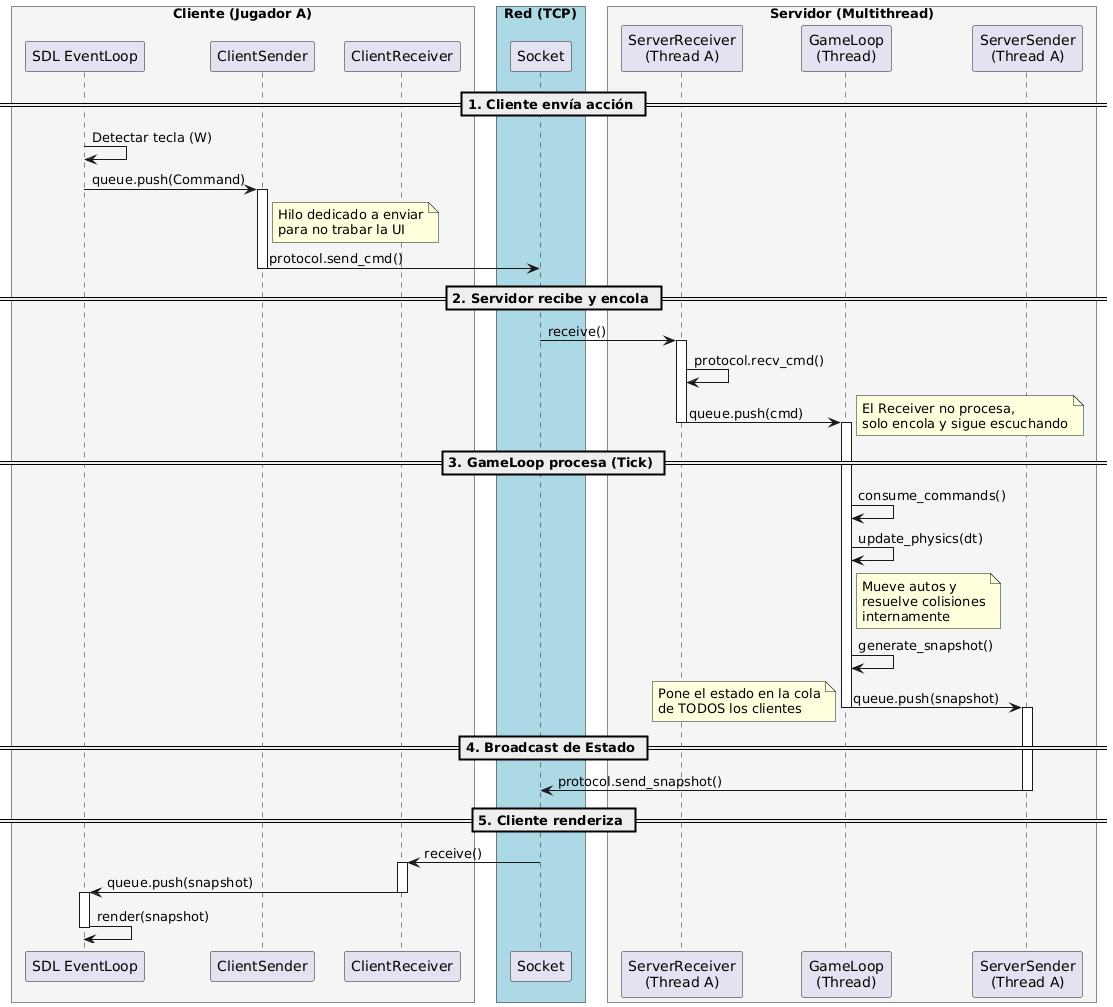

The diagram above was rendered by PlantUML. Its source (embedded in the PNG):
@startuml
skinparam participantPadding 10
skinparam boxPadding 10

box "Cliente (Jugador A)" #WhiteSmoke
    participant "SDL EventLoop" as SDL
    participant "ClientSender" as CS
    participant "ClientReceiver" as CR
end box

box "Red (TCP)" #LightBlue
    participant "Socket" as Net
end box

box "Servidor (Multithread)" #WhiteSmoke
    participant "ServerReceiver\n(Thread A)" as SR
    participant "GameLoop\n(Thread)" as GL
    participant "ServerSender\n(Thread A)" as SS
end box

== 1. Cliente envía acción ==
SDL -> SDL : Detectar tecla (W)
SDL -> CS : queue.push(Command)
activate CS
    note right of CS: Hilo dedicado a enviar\npara no trabar la UI
    CS -> Net : protocol.send_cmd()
deactivate CS

== 2. Servidor recibe y encola ==
Net -> SR : receive()
activate SR
    SR -> SR : protocol.recv_cmd()
    SR -> GL : queue.push(cmd)
    note right: El Receiver no procesa,\nsolo encola y sigue escuchando
deactivate SR

== 3. GameLoop procesa (Tick) ==
activate GL
    GL -> GL : consume_commands()
    GL -> GL : update_physics(dt)
    note right of GL: Mueve autos y\nresuelve colisiones\ninternamente
    GL -> GL : generate_snapshot()
    
    GL -> SS : queue.push(snapshot)
    note left: Pone el estado en la cola\nde TODOS los clientes
deactivate GL

== 4. Broadcast de Estado ==
activate SS
    SS -> Net : protocol.send_snapshot()
deactivate SS

== 5. Cliente renderiza ==
Net -> CR : receive()
activate CR
    CR -> SDL : queue.push(snapshot)
deactivate CR

activate SDL
    SDL -> SDL : render(snapshot)
deactivate SDL
@enduml